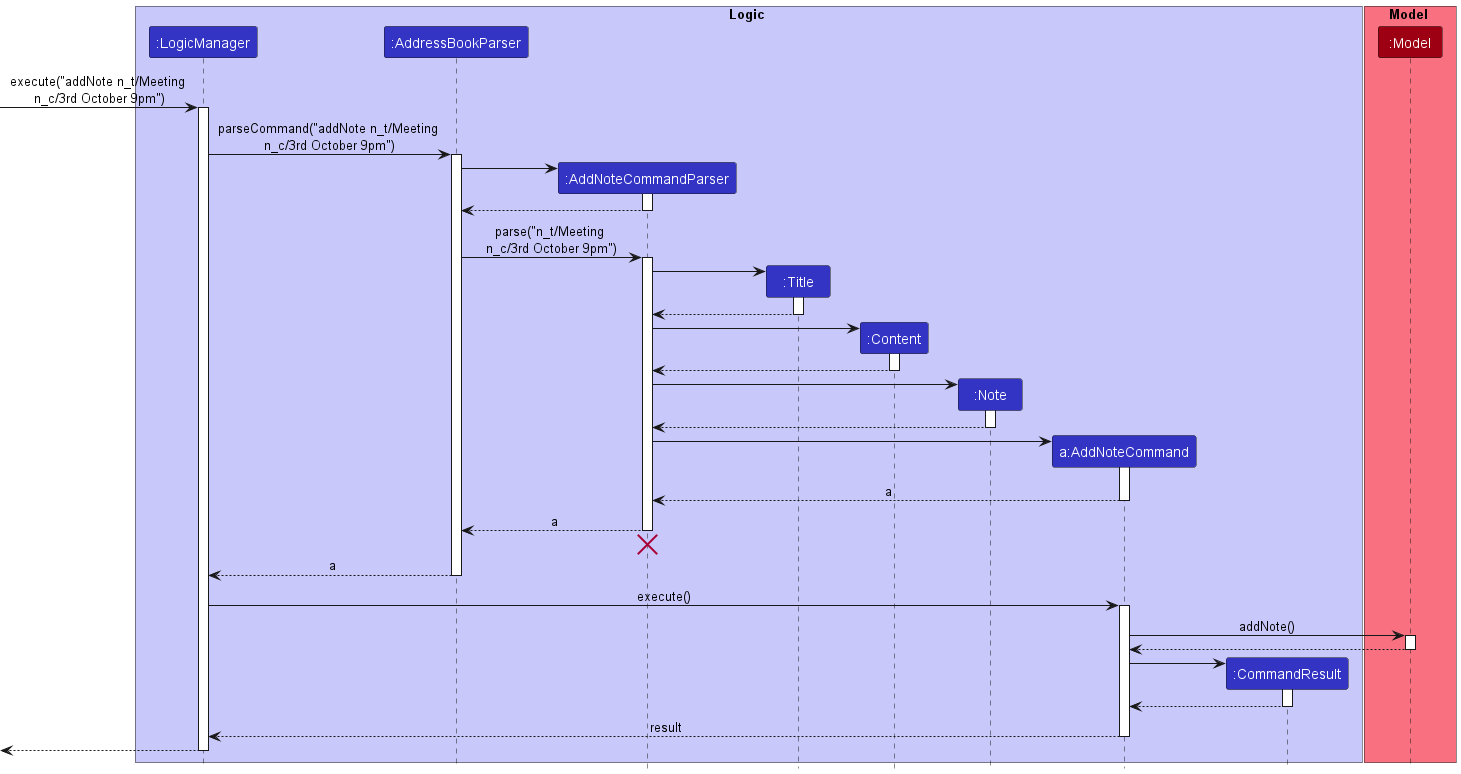

The diagram above was rendered by PlantUML. Its source (embedded in the PNG):
@startuml
!include style.puml

box Logic LOGIC_COLOR_T1
participant ":LogicManager" as LogicManager LOGIC_COLOR
participant ":AddressBookParser" as AddressBookParser LOGIC_COLOR
participant ":AddNoteCommandParser" as AddNoteCommandParser LOGIC_COLOR
participant ":Title" as Note_Title LOGIC_COLOR
participant ":Content" as Content LOGIC_COLOR
participant ":Note" as Note LOGIC_COLOR
participant "a:AddNoteCommand" as AddNoteCommand LOGIC_COLOR
participant ":CommandResult" as CommandResult LOGIC_COLOR
end box

box Model MODEL_COLOR_T1
participant ":Model" as Model MODEL_COLOR
end box

[-> LogicManager : execute("addNote n_t/Meeting \nn_c/3rd October 9pm")
activate LogicManager

LogicManager -> AddressBookParser : parseCommand("addNote n_t/Meeting \nn_c/3rd October 9pm")
activate AddressBookParser

create AddNoteCommandParser
AddressBookParser -> AddNoteCommandParser
activate AddNoteCommandParser

AddNoteCommandParser --> AddressBookParser
deactivate AddNoteCommandParser

AddressBookParser -> AddNoteCommandParser : parse("n_t/Meeting \nn_c/3rd October 9pm")
activate AddNoteCommandParser

create Note_Title
AddNoteCommandParser -> Note_Title
activate Note_Title

Note_Title --> AddNoteCommandParser
deactivate Note_Title

create Content
AddNoteCommandParser -> Content
activate Content

Content --> AddNoteCommandParser
deactivate Content

create Note
AddNoteCommandParser -> Note
activate Note

Note --> AddNoteCommandParser
deactivate Note

create AddNoteCommand
AddNoteCommandParser -> AddNoteCommand
activate AddNoteCommand

AddNoteCommand --> AddNoteCommandParser : a
deactivate AddNoteCommand

AddNoteCommandParser --> AddressBookParser : a
deactivate AddNoteCommandParser
'Hidden arrow to position the destroy marker below the end of the activation bar.
AddNoteCommandParser -[hidden]-> AddressBookParser
destroy AddNoteCommandParser

AddressBookParser --> LogicManager : a
deactivate AddressBookParser

LogicManager -> AddNoteCommand : execute()
activate AddNoteCommand

AddNoteCommand -> Model : addNote()
activate Model

Model --> AddNoteCommand
deactivate Model

create CommandResult
AddNoteCommand -> CommandResult
activate CommandResult

CommandResult --> AddNoteCommand
deactivate CommandResult

AddNoteCommand --> LogicManager : result
deactivate AddNoteCommand

[<--LogicManager
deactivate LogicManager
@enduml